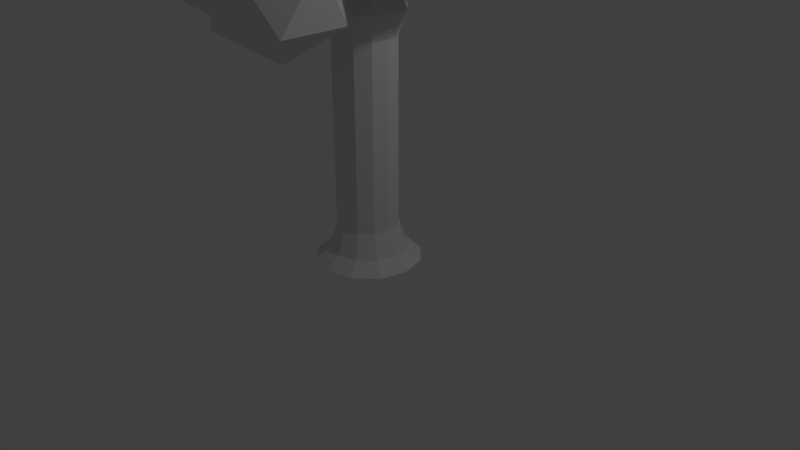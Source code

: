 # Source: Tree.blend  (saved by Blender 2.78.0; exported with 4.5.12 LTS)
import bpy
from mathutils import Matrix  # noqa: F401  (used for matrix-valued properties, if any)

bpy.ops.wm.read_factory_settings(use_empty=True)
scene = bpy.context.scene
scene.name = 'Scene'

# ---- collections
col_collection_1 = bpy.data.collections.new('Collection 1'); scene.collection.children.link(col_collection_1)

# ---- world
world_world = bpy.data.worlds.new('World'); scene.world = world_world
world_world.color = (0.05088, 0.05088, 0.05088)
world_world.use_sun_shadow = False
world_world.sun_shadow_jitter_overblur = 0.0
world_world.cycles.sampling_method = 'MANUAL'

# ---- cameras
cam_camera = bpy.data.cameras.new('Camera')
cam_camera.clip_end = 100.0
cam_camera.lens = 35.0
cam_camera.sensor_width = 32.0
cam_camera.sensor_height = 18.0
cam_camera.ortho_scale = 7.314
cam_camera.dof.focus_distance = 0.0
cam_camera.dof.aperture_fstop = 128.0

# ---- lights
light_lamp = bpy.data.lights.new('Lamp', 'POINT')
light_lamp.transmission_factor = 0.0
light_lamp.cutoff_distance = 30.0
light_lamp.energy = 100.0
light_lamp.shadow_buffer_clip_start = 1.001
light_lamp.shadow_soft_size = 0.1
light_lamp.shadow_maximum_resolution = 0.006
light_lamp.use_absolute_resolution = True

# ---- meshes
me_cylinder = bpy.data.meshes.new('Cylinder')
me_cylinder.from_pydata([(0.6838, 1.184, -1.058), (3.651e-09, 1.368, -1.058), (0.0, 1.0, -0.9585), (0.0, 1.0, 1.041), (0.5, 0.866, -0.9585), (0.5, 0.866, 1.041), (0.866, 0.5, -0.9585), (0.866, 0.5, 1.041), (1.0, -4.371e-08, -0.9585), (1.0, -4.371e-08, 1.041), (0.866, -0.5, -0.9585), (0.866, -0.5, 1.041), (0.5, -0.866, -0.9585), (0.5, -0.866, 1.041), (1.51e-07, -1.0, -0.9585), (1.51e-07, -1.0, 1.041), (-0.5, -0.866, -0.9585), (-0.5, -0.866, 1.041), (-0.866, -0.5, -0.9585), (-0.866, -0.5, 1.041), (-0.8216, 0.00735, -0.7527), (-0.8216, 0.00735, 0.8357), (-0.7152, 0.4044, -0.7527), (-0.7152, 0.4044, 0.8357), (-0.5, 0.866, -0.9585), (-0.5, 0.866, 1.041), (1.184, 0.6838, -1.058), (1.368, -8.664e-09, -1.058), (1.184, -0.6838, -1.058), (0.6838, -1.184, -1.058), (2.101e-07, -1.368, -1.058), (-0.6838, -1.184, -1.058), (-1.184, -0.6838, -1.058), (-1.368, -5.847e-07, -1.058), (-1.184, 0.6838, -1.058), (-0.6838, 1.184, -1.058), (0.375, 0.6495, 1.143), (-2.484e-09, 0.75, 1.143), (0.6495, 0.375, 1.143), (0.75, -6.755e-08, 1.143), (0.6495, -0.375, 1.143), (0.375, -0.6495, 1.143), (1.108e-07, -0.75, 1.143), (-0.375, -0.6495, 1.143), (-0.6495, -0.375, 1.143), (-0.75, -3.835e-07, 1.143), (-0.6495, 0.375, 1.143), (-0.375, 0.6495, 1.143), (-2.472, 0.9304, 1.481), (-2.606, 0.4304, 1.481), (-2.256, 0.8054, 1.583), (-2.356, 0.4304, 1.583), (0.375, 0.6495, 1.305), (-1.315e-07, 0.75, 1.305), (0.6495, 0.375, 1.305), (0.75, -6.755e-08, 1.305), (0.6495, -0.375, 1.305), (0.375, -0.6495, 1.305), (-1.827e-08, -0.75, 1.305), (-0.375, -0.6495, 1.305), (-0.6495, -0.375, 1.305), (-0.75, -3.835e-07, 1.305), (-0.6495, 0.375, 1.305), (-0.375, 0.6495, 1.305), (0.7702, 1.872, 1.589), (0.3952, 1.973, 1.589), (0.7702, 1.872, 1.752), (0.3952, 1.973, 1.752), (0.3062, -2.143, 1.089), (0.8062, -2.009, 1.089), (0.3062, -1.893, 1.19), (0.6812, -1.792, 1.19), (0.375, 0.6495, 1.434), (-2.335e-07, 0.75, 1.434), (0.6495, 0.375, 1.434), (0.75, -6.755e-08, 1.434), (0.6495, -0.375, 1.434), (0.375, -0.6495, 1.434), (-1.202e-07, -0.75, 1.434), (-0.375, -0.6495, 1.434), (-0.6495, -0.375, 1.434), (-0.75, -3.835e-07, 1.434), (-0.6495, 0.375, 1.434), (-0.375, 0.6495, 1.434), (-1.873, -1.598, 1.43), (-1.598, -1.873, 1.43), (-1.873, -1.598, 1.558), (-1.598, -1.873, 1.558), (0.2396, 0.4151, 1.64), (-2.424e-07, 0.4793, 1.64), (0.4151, 0.2396, 1.64), (0.4793, -9.696e-08, 1.64), (0.4151, -0.2396, 1.64), (0.2396, -0.4151, 1.64), (-1.7e-07, -0.4793, 1.64), (-0.2396, -0.4151, 1.64), (-0.4151, -0.2396, 1.64), (-0.4793, -2.988e-07, 1.64), (-0.4151, 0.2396, 1.64), (-0.2396, 0.4151, 1.64), (2.327, 0.1184, 1.76), (2.226, 0.4934, 1.76), (2.056, 0.1184, 1.966), (1.992, 0.3581, 1.966), (0.2396, 0.4151, 1.984), (2.555e-08, 0.4793, 1.984), (0.4151, 0.2396, 1.984), (0.4793, -9.696e-08, 1.984), (0.4151, -0.2396, 1.984), (0.2396, -0.4151, 1.984), (9.792e-08, -0.4793, 1.984), (-0.2396, -0.4151, 1.984), (-0.4151, -0.2396, 1.984), (-0.4793, -2.988e-07, 1.984), (-0.4151, 0.2396, 1.984), (-0.2396, 0.4151, 1.984), (0.1214, 0.2103, 2.122), (1.907e-08, 0.2428, 2.122), (0.2103, 0.1214, 2.122), (0.2428, -1.214e-07, 2.122), (0.2103, -0.1214, 2.122), (0.1214, -0.2103, 2.122), (5.574e-08, -0.2428, 2.122), (-0.1214, -0.2103, 2.122), (-0.2103, -0.1214, 2.122), (-0.2428, -2.237e-07, 2.122), (-0.2103, 0.1214, 2.122), (-0.1214, 0.2103, 2.122), (-0.4151, 0.2396, 1.984), (-0.4793, -2.988e-07, 1.984), (-0.2103, 0.1214, 2.122), (-0.2428, -2.237e-07, 2.122), (-1.082, 1.257, 2.204), (-1.257, 1.082, 2.204), (-0.9636, 1.052, 2.342), (-1.052, 0.9636, 2.342), (-0.7143, -2.186, 2.323), (-0.4746, -2.251, 2.323), (-0.596, -1.982, 2.46), (-0.4746, -2.014, 2.46), (0.2244, 0.2103, 2.503), (0.103, 0.2428, 2.503), (0.3132, 0.1214, 2.503), (0.3458, -1.214e-07, 2.503), (0.3132, -0.1214, 2.503), (0.2244, -0.2103, 2.503), (0.103, -0.2428, 2.503), (-0.01843, -0.2103, 2.503), (-0.1073, -0.1214, 2.503), (-0.1398, -2.237e-07, 2.503), (-0.1073, 0.1214, 2.503), (-0.01843, 0.2103, 2.503), (-0.1437, 2.042, 2.031), (-1.623, 2.523, 2.031), (-2.537, 1.265, 2.031), (-1.623, 0.006869, 2.031), (-0.1437, 0.4874, 2.031), (-1.214, 1.265, 1.758), (2.211, 0.04196, 2.348), (3.642, 0.04196, 2.053), (2.653, 1.403, 2.053), (1.053, 0.8832, 2.053), (1.053, -0.7993, 2.053), (2.653, -1.319, 2.053), (3.369, 0.8832, 1.576), (1.768, 1.403, 1.576), (0.7794, 0.04196, 1.576), (1.768, -1.319, 1.576), (3.369, -0.7993, 1.576), (2.211, 0.04196, 1.281), (0.5293, 2.321, 2.243), (2.001, 2.321, 1.94), (0.984, 3.721, 1.94), (-0.661, 3.186, 1.94), (-0.661, 1.457, 1.94), (0.984, 0.922, 1.94), (1.72, 3.186, 1.449), (0.07467, 3.721, 1.449), (-0.942, 2.321, 1.449), (0.07467, 0.922, 1.449), (1.72, 1.457, 1.449), (0.5293, 2.321, 1.146), (-2.959, 0.7719, 2.139), (-1.492, 0.7719, 1.837), (-2.506, 2.168, 1.837), (-4.147, 1.635, 1.837), (-4.147, -0.09071, 1.837), (-2.506, -0.6239, 1.837), (-1.772, 1.635, 1.348), (-3.413, 2.168, 1.348), (-4.427, 0.7719, 1.348), (-3.413, -0.6239, 1.348), (-1.772, -0.09071, 1.348), (-2.959, 0.7719, 1.045), (0.4406, -2.665, 1.847), (-0.7016, -1.836, 1.556), (0.8769, -1.323, 1.556), (1.852, -2.665, 1.556), (0.8769, -4.008, 1.556), (-0.7016, -3.495, 1.556), (0.00435, -1.323, 1.085), (1.583, -1.836, 1.085), (1.583, -3.495, 1.085), (0.00435, -4.008, 1.085), (-0.9712, -2.665, 1.085), (0.4406, -2.665, 0.7944), (-1.852, -2.16, 0.8779), (-0.3549, -3.247, 1.259), (-2.423, -3.919, 1.259), (-3.702, -2.16, 1.259), (-2.423, -0.3999, 1.259), (-0.3549, -1.072, 1.259), (-1.28, -3.919, 1.876), (-3.349, -3.247, 1.876), (-3.349, -1.072, 1.876), (-1.28, -0.3999, 1.876), (-0.001574, -2.16, 1.876), (-1.852, -2.16, 2.257), (-0.2678, -2.274, 1.69), (1.147, -3.303, 2.051), (-0.8084, -3.938, 2.051), (-2.017, -2.274, 2.051), (-0.8084, -0.6105, 2.051), (1.147, -1.246, 2.051), (0.2728, -3.938, 2.634), (-1.683, -3.303, 2.634), (-1.683, -1.246, 2.634), (0.2728, -0.6105, 2.634), (1.482, -2.274, 2.634), (-0.2678, -2.274, 2.994), (-0.8051, 0.006869, 2.472), (-2.284, 0.4874, 2.472), (-2.284, 2.042, 2.472), (-0.8051, 2.523, 2.472), (0.109, 1.265, 2.472), (-1.214, 1.265, 2.744), (0.2244, 0.2103, 2.536), (0.103, 0.2428, 2.536), (0.3132, 0.1214, 2.536), (0.3458, -1.214e-07, 2.536), (0.3132, -0.1214, 2.536), (0.2244, -0.2103, 2.536), (0.103, -0.2428, 2.536), (-0.01843, -0.2103, 2.536), (-0.1073, -0.1214, 2.536), (-0.1398, -2.237e-07, 2.536), (-0.1073, 0.1214, 2.536), (-0.01843, 0.2103, 2.536), (1.643, 1.468, 2.508), (1.468, 1.643, 2.508), (1.438, 1.349, 2.646), (1.349, 1.438, 2.646), (1.731, 1.558, 1.985), (2.914, 0.6988, 2.287), (1.279, 0.1675, 2.287), (0.2682, 1.558, 2.287), (1.279, 2.949, 2.287), (2.914, 2.418, 2.287), (2.183, 0.1675, 2.774), (0.5476, 0.6988, 2.774), (0.5476, 2.418, 2.774), (2.183, 2.949, 2.774), (3.193, 1.558, 2.774), (1.731, 1.558, 3.075), (0.3788, -0.2288, 2.191), (1.826, -1.28, 2.56), (-0.1739, -1.93, 2.56), (-1.41, -0.2288, 2.56), (-0.1739, 1.472, 2.56), (1.826, 0.8226, 2.56), (0.9315, -1.93, 3.156), (-1.068, -1.28, 3.156), (-1.068, 0.8226, 3.156), (0.9315, 1.472, 3.156), (2.167, -0.2288, 3.156), (0.3788, -0.2288, 3.524), (-0.02743, 0.8015, -0.7527), (0.3697, 0.6951, -0.7527), (0.3697, 0.6951, 0.8357), (-0.02743, 0.8015, 0.8357), (0.6604, 0.4044, -0.7527), (0.6604, 0.4044, 0.8357), (0.7668, 0.00735, -0.7527), (0.7668, 0.00735, 0.8357), (0.6604, -0.3897, -0.7527), (0.6604, -0.3897, 0.8357), (0.3697, -0.6804, -0.7527), (0.3697, -0.6804, 0.8357), (-0.02743, -0.7868, -0.7527), (-0.02743, -0.7868, 0.8357), (-0.4245, -0.6804, -0.7527), (-0.4245, -0.6804, 0.8357), (-0.7152, -0.3897, -0.7527), (-0.7152, -0.3897, 0.8357), (-0.8216, 0.00735, -0.7527), (-0.8216, 0.00735, 0.8357), (-0.7152, 0.4044, 0.8357), (-0.7152, 0.4044, -0.7527), (-0.4245, 0.6951, -0.7527), (-0.4245, 0.6951, 0.8357), (0.0, 1.0, 1.041), (0.5, 0.866, 1.041), (0.866, 0.5, 1.041), (1.0, -4.371e-08, 1.041), (0.866, -0.5, 1.041), (0.5, -0.866, 1.041), (-0.7152, 0.4044, 0.8357), (-0.5, 0.866, 1.041)], [], [(8, 10, 28, 27), (8, 6, 280, 282), (6, 8, 27, 26), (13, 15, 289, 287), (4, 6, 26, 0), (24, 22, 297, 298), (22, 24, 35, 34), (6, 4, 277, 280), (20, 22, 34, 33), (11, 13, 287, 285), (18, 20, 33, 32), (9, 11, 285, 283), (16, 18, 32, 31), (20, 18, 292, 294), (14, 16, 31, 30), (3, 5, 278, 279), (12, 14, 30, 29), (7, 9, 283, 281), (10, 12, 29, 28), (20, 21, 23, 22), (19, 17, 43, 44), (1, 0, 26, 27, 28, 29, 30, 31, 32, 33, 34, 35), (18, 16, 290, 292), (2, 4, 0, 1), (23, 25, 299, 296), (24, 2, 1, 35), (40, 39, 55, 56), (21, 19, 44, 45), (45, 46, 50, 51), (25, 23, 46, 47), (5, 3, 37, 36), (3, 25, 47, 37), (7, 5, 36, 38), (9, 7, 38, 39), (11, 9, 39, 40), (13, 11, 40, 41), (41, 42, 70, 71), (17, 15, 42, 43), (48, 49, 51, 50), (21, 45, 51, 49), (46, 23, 48, 50), (23, 21, 49, 48), (52, 53, 73, 72), (45, 44, 60, 61), (38, 36, 52, 54), (43, 42, 58, 59), (37, 47, 63, 53), (41, 40, 56, 57), (46, 45, 61, 62), (39, 38, 54, 55), (44, 43, 59, 60), (37, 53, 67, 65), (42, 41, 57, 58), (47, 46, 62, 63), (64, 65, 67, 66), (53, 52, 66, 67), (52, 36, 64, 66), (36, 37, 65, 64), (68, 69, 71, 70), (13, 41, 71, 69), (42, 15, 68, 70), (15, 13, 69, 68), (73, 83, 99, 89), (58, 57, 77, 78), (63, 62, 82, 83), (56, 55, 75, 76), (61, 60, 80, 81), (54, 52, 72, 74), (59, 58, 78, 79), (53, 63, 83, 73), (57, 56, 76, 77), (62, 61, 81, 82), (55, 54, 74, 75), (60, 59, 85, 84), (84, 85, 87, 86), (79, 80, 86, 87), (59, 79, 87, 85), (80, 60, 84, 86), (90, 88, 104, 106), (77, 76, 92, 93), (82, 81, 97, 98), (74, 90, 103, 101), (80, 79, 95, 96), (72, 73, 89, 88), (78, 77, 93, 94), (83, 82, 98, 99), (76, 75, 91, 92), (81, 80, 96, 97), (74, 72, 88, 90), (79, 78, 94, 95), (100, 101, 103, 102), (75, 74, 101, 100), (90, 91, 102, 103), (91, 75, 100, 102), (108, 107, 119, 120), (95, 94, 110, 111), (89, 99, 115, 105), (93, 92, 108, 109), (98, 97, 113, 114), (91, 90, 106, 107), (96, 95, 111, 112), (88, 89, 105, 104), (94, 93, 109, 110), (99, 98, 114, 115), (92, 91, 107, 108), (97, 96, 112, 113), (125, 124, 148, 149), (113, 112, 124, 125), (106, 104, 249, 248), (111, 110, 137, 136), (105, 115, 127, 117), (109, 108, 120, 121), (125, 126, 130, 131), (107, 106, 118, 119), (112, 111, 123, 124), (104, 105, 117, 116), (110, 109, 121, 122), (126, 127, 134, 135), (128, 129, 131, 130), (114, 113, 129, 128), (126, 114, 128, 130), (113, 125, 131, 129), (132, 133, 135, 134), (115, 114, 133, 132), (114, 126, 135, 133), (127, 115, 132, 134), (136, 137, 139, 138), (110, 122, 139, 137), (122, 123, 138, 139), (123, 111, 136, 138), (141, 151, 247, 237), (118, 116, 140, 142), (123, 122, 146, 147), (117, 127, 151, 141), (121, 120, 144, 145), (126, 125, 149, 150), (119, 118, 142, 143), (124, 123, 147, 148), (116, 117, 141, 140), (122, 121, 145, 146), (127, 126, 150, 151), (120, 119, 143, 144), (234, 233, 235), (233, 232, 235), (232, 231, 235), (231, 230, 235), (230, 234, 235), (152, 233, 234), (153, 232, 233), (154, 231, 232), (155, 230, 231), (156, 234, 230), (152, 153, 233), (153, 154, 232), (154, 155, 231), (155, 156, 230), (156, 152, 234), (157, 153, 152), (157, 154, 153), (157, 155, 154), (156, 157, 152), (157, 156, 155), (159, 160, 158), (160, 161, 158), (161, 162, 158), (162, 163, 158), (163, 159, 158), (164, 160, 159), (165, 161, 160), (166, 162, 161), (167, 163, 162), (168, 159, 163), (164, 165, 160), (165, 166, 161), (166, 167, 162), (167, 168, 163), (168, 164, 159), (169, 165, 164), (169, 166, 165), (169, 167, 166), (168, 169, 164), (169, 168, 167), (171, 172, 170), (172, 173, 170), (173, 174, 170), (174, 175, 170), (175, 171, 170), (176, 172, 171), (177, 173, 172), (178, 174, 173), (179, 175, 174), (180, 171, 175), (176, 177, 172), (177, 178, 173), (178, 179, 174), (179, 180, 175), (180, 176, 171), (181, 177, 176), (181, 178, 177), (181, 179, 178), (180, 181, 176), (181, 180, 179), (183, 184, 182), (184, 185, 182), (185, 186, 182), (186, 187, 182), (187, 183, 182), (188, 184, 183), (189, 185, 184), (190, 186, 185), (191, 187, 186), (192, 183, 187), (188, 189, 184), (189, 190, 185), (190, 191, 186), (191, 192, 187), (192, 188, 183), (193, 189, 188), (193, 190, 189), (193, 191, 190), (192, 193, 188), (193, 192, 191), (194, 195, 196), (195, 194, 199), (194, 196, 197), (194, 197, 198), (194, 198, 199), (195, 199, 204), (196, 195, 200), (197, 196, 201), (198, 197, 202), (199, 198, 203), (195, 204, 200), (196, 200, 201), (197, 201, 202), (198, 202, 203), (199, 203, 204), (200, 204, 205), (201, 200, 205), (202, 201, 205), (203, 202, 205), (204, 203, 205), (206, 207, 208), (207, 206, 211), (206, 208, 209), (206, 209, 210), (206, 210, 211), (207, 211, 216), (208, 207, 212), (209, 208, 213), (210, 209, 214), (211, 210, 215), (207, 216, 212), (208, 212, 213), (209, 213, 214), (210, 214, 215), (211, 215, 216), (212, 216, 217), (213, 212, 217), (214, 213, 217), (215, 214, 217), (216, 215, 217), (218, 219, 220), (219, 218, 223), (218, 220, 221), (218, 221, 222), (218, 222, 223), (219, 223, 228), (220, 219, 224), (221, 220, 225), (222, 221, 226), (223, 222, 227), (219, 228, 224), (220, 224, 225), (221, 225, 226), (222, 226, 227), (223, 227, 228), (224, 228, 229), (225, 224, 229), (226, 225, 229), (227, 226, 229), (228, 227, 229), (236, 237, 247, 246, 245, 244, 243, 242, 241, 240, 239, 238), (145, 144, 240, 241), (150, 149, 245, 246), (143, 142, 238, 239), (148, 147, 243, 244), (140, 141, 237, 236), (146, 145, 241, 242), (151, 150, 246, 247), (144, 143, 239, 240), (149, 148, 244, 245), (142, 140, 236, 238), (147, 146, 242, 243), (248, 249, 251, 250), (118, 106, 248, 250), (116, 118, 250, 251), (104, 116, 251, 249), (252, 253, 254), (253, 252, 257), (252, 254, 255), (252, 255, 256), (252, 256, 257), (253, 257, 262), (254, 253, 258), (255, 254, 259), (256, 255, 260), (257, 256, 261), (253, 262, 258), (254, 258, 259), (255, 259, 260), (256, 260, 261), (257, 261, 262), (258, 262, 263), (259, 258, 263), (260, 259, 263), (261, 260, 263), (262, 261, 263), (264, 265, 266), (265, 264, 269), (264, 266, 267), (264, 267, 268), (264, 268, 269), (265, 269, 274), (266, 265, 270), (267, 266, 271), (268, 267, 272), (269, 268, 273), (265, 274, 270), (266, 270, 271), (267, 271, 272), (268, 272, 273), (269, 273, 274), (270, 274, 275), (271, 270, 275), (272, 271, 275), (273, 272, 275), (274, 273, 275), (276, 279, 278, 277), (277, 278, 281, 280), (280, 281, 283, 282), (282, 283, 285, 284), (284, 285, 287, 286), (286, 287, 289, 288), (288, 289, 291, 290), (290, 291, 293, 292), (292, 293, 295, 294), (297, 296, 299, 298), (298, 299, 279, 276), (25, 3, 279, 299), (15, 17, 291, 289), (10, 8, 282, 284), (4, 2, 276, 277), (21, 20, 294, 295), (12, 10, 284, 286), (22, 23, 296, 297), (2, 24, 298, 276), (17, 19, 293, 291), (19, 21, 295, 293), (14, 12, 286, 288), (5, 7, 281, 278), (16, 14, 288, 290), (3, 5, 301, 300), (9, 11, 304, 303), (11, 13, 305, 304), (3, 25, 307, 300), (7, 5, 301, 302), (23, 25, 307, 306), (7, 9, 303, 302)])
me_cylinder.use_remesh_preserve_volume = False
me_cylinder.use_remesh_preserve_attributes = False
me_cylinder.use_mirror_vertex_groups = False
me_cylinder.update()

# ---- objects
ob_cylinder = bpy.data.objects.new('Cylinder', me_cylinder)
ob_lamp = bpy.data.objects.new('Lamp', light_lamp)
ob_camera = bpy.data.objects.new('Camera', cam_camera)

# ---- transforms, parenting, visibility, modifiers, constraints
ob_cylinder.location = (0.0, 0.0, 1.598)
ob_cylinder.scale = (0.5, 0.5, 1.5)
ob_cylinder.lineart.crease_threshold = 0.0
ob_lamp.location = (4.076, 1.005, 5.904)
ob_lamp.rotation_euler = (0.6503, 0.05522, 1.866)
ob_lamp.lock_rotations_4d = False
ob_lamp.empty_display_type = 'ARROWS'
ob_lamp.color = (0.0, 0.0, 0.0, 0.0)
ob_lamp.lineart.crease_threshold = 0.0
ob_camera.location = (7.481, -6.508, 5.344)
ob_camera.rotation_euler = (1.109, 0.0, 0.8149)
ob_camera.lock_rotations_4d = False
ob_camera.empty_display_type = 'ARROWS'
ob_camera.color = (0.0, 0.0, 0.0, 0.0)
ob_camera.display_type = 'WIRE'
ob_camera.lineart.crease_threshold = 0.0

# ---- collection membership
col_collection_1.objects.link(ob_cylinder)
col_collection_1.objects.link(ob_lamp)
col_collection_1.objects.link(ob_camera)

# ---- scene / render settings (as saved in the file)
scene.camera = ob_camera
scene.frame_start = 1; scene.frame_end = 250; scene.frame_set(1)
scene.render.engine = 'BLENDER_EEVEE_NEXT'
scene.render.resolution_percentage = 50
scene.render.dither_intensity = 0.0
scene.cycles.use_denoising = False
scene.cycles.samples = 128
scene.cycles.sampling_pattern = 'TABULATED_SOBOL'
scene.cycles.light_sampling_threshold = 0.0
scene.cycles.use_adaptive_sampling = False
scene.cycles.use_light_tree = False
scene.cycles.blur_glossy = 0.0
scene.cycles.sample_clamp_indirect = 0.0
scene.view_settings.view_transform = 'Standard'
bpy.context.view_layer.update()

